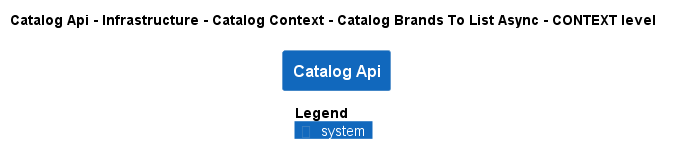

The diagram above was rendered by PlantUML. Its source (embedded in the PNG):
@startuml
!pragma layout smetana
!include ..\..\..\..\..\..\..\..\.c4s\C4_Context.puml

AddElementTag("state:new", $bgColor=green, $fontColor=#ffffff, $borderColor=green, $shadowing="False")
AddElementTag("state:changed", $bgColor=orange, $fontColor=#ffffff, $borderColor=orange, $shadowing="False")
AddElementTag("state:removed", $bgColor=red, $fontColor=#ffffff, $borderColor=red, $shadowing="False")

AddRelTag("state:new", $textColor=green, $lineColor=green)
AddRelTag("state:changed", $textColor=orange, $lineColor=orange)
AddRelTag("state:removed", $textColor=red, $lineColor=red)

SHOW_PERSON_PORTRAIT()
LAYOUT_TOP_DOWN()

skinparam linetype polyline

title Catalog Api - Infrastructure - Catalog Context - Catalog Brands To List Async - CONTEXT level

System(dotnet.eShop.Architecture.SoftwareSystems.CatalogApi, "Catalog Api", "")



SHOW_LEGEND()
@enduml